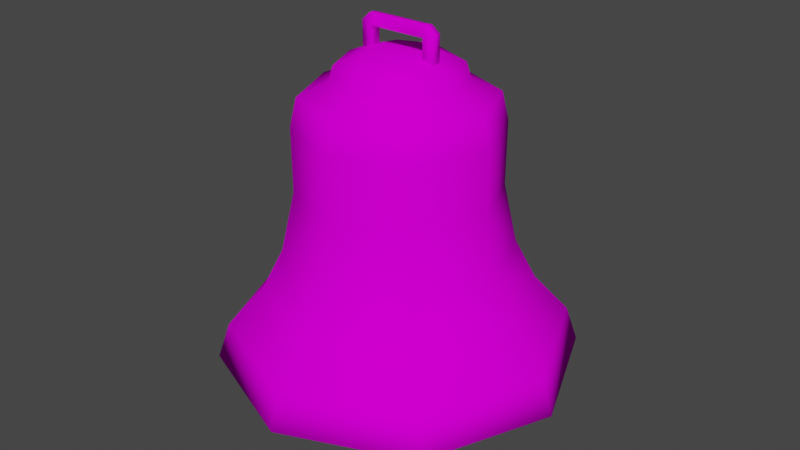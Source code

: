 # Source: bell.blend  (saved by Blender 2.90.8; exported with 4.5.12 LTS)
import bpy
from mathutils import Matrix  # noqa: F401  (used for matrix-valued properties, if any)

bpy.ops.wm.read_factory_settings(use_empty=True)
scene = bpy.context.scene
scene.name = 'Scene'

# ---- collections
col_collection = bpy.data.collections.new('Collection'); scene.collection.children.link(col_collection)

# ---- images (referenced by path relative to the original .blend; pixels are not part of the script)
import os
ASSET_DIR = os.environ.get("B2B_ASSET_DIR", "")  # directory of the original .blend (textures are referenced by path, not embedded)
HERE = os.path.dirname(os.path.abspath(__file__))  # packed textures are extracted next to this script under _unpacked/

def load_image(name, relpath, width, height, colorspace="sRGB"):
    """Load a texture the original file referenced (path relative to the .blend, or extracted next to this script)."""
    p = next((c for c in (os.path.join(HERE, relpath), os.path.join(ASSET_DIR, relpath)) if relpath and os.path.exists(c)), "")
    if p:
        img = bpy.data.images.load(p, check_existing=True)
        img.name = name
    else:  # same state as the original file: an image datablock whose file is absent (Cycles renders it pink)
        img = bpy.data.images.new(name, width, height)
        img.source = "FILE"
        img.filepath = "//" + (relpath or name)
    img.colorspace_settings.name = colorspace
    return img
img_bell_png = load_image('bell.png', 'bell.png', 1024, 1024, 'sRGB')

# ---- materials (node trees are filled in below, after node groups)
mat_bell = bpy.data.materials.new('bell')
mat_bell.use_backface_culling = True
mat_bell.use_transparent_shadow = False

# ---- material node trees
mat_bell.use_nodes = True; mat_bell.node_tree.nodes.clear()
_N = mat_bell.node_tree.nodes; _L = mat_bell.node_tree.links
n0 = _N.new('ShaderNodeBsdfPrincipled'); n0.name = 'Principled BSDF'; n0.location = (10, 300)
n0.distribution = 'GGX'
n0.subsurface_method = 'BURLEY'
n0.inputs[2].default_value = 0.0
n0.inputs[3].default_value = 1.45
n0.inputs[13].default_value = 0.0
n0.inputs[27].default_value = (0.0, 0.0, 0.0, 1.0)
n0.inputs[28].default_value = 1.0
n1 = _N.new('ShaderNodeOutputMaterial'); n1.name = 'Material Output'; n1.location = (300, 300)
n2 = _N.new('ShaderNodeTexImage'); n2.name = 'Image Texture'; n2.location = (-280, 280)
n2.image = img_bell_png
_L.new(n0.outputs[0], n1.inputs[0])
_L.new(n2.outputs[0], n0.inputs[0])
n1.is_active_output = True

# ---- world
world_world = bpy.data.worlds.new('World'); scene.world = world_world
world_world.use_nodes = True; world_world.node_tree.nodes.clear()
_N = world_world.node_tree.nodes; _L = world_world.node_tree.links
n0 = _N.new('ShaderNodeOutputWorld'); n0.name = 'World Output'; n0.location = (300, 300)
n1 = _N.new('ShaderNodeBackground'); n1.name = 'Background'; n1.location = (10, 300)
n1.inputs[0].default_value = (0.05088, 0.05088, 0.05088, 1.0)
_L.new(n1.outputs[0], n0.inputs[0])
n0.is_active_output = True
world_world.color = (0.05088, 0.05088, 0.05088)
world_world.use_sun_shadow = False
world_world.sun_shadow_jitter_overblur = 0.0

# ---- meshes
me_plane = bpy.data.meshes.new('Plane')
me_plane.from_pydata([(-5.551e-17, -1.11e-16, -0.3274), (6.043e-08, -0.8174, -0.4572), (2.305e-08, -0.523, -0.2051), (4.223e-08, -0.5651, -0.3442), (7.134e-09, -0.2946, -0.1069), (9.429e-08, -0.8735, -0.7042), (1.707e-07, -0.8698, -1.273), (2.43e-07, -0.9858, -1.801), (2.939e-07, -1.169, -2.164), (3.433e-07, -1.476, -2.504), (3.893e-07, -1.581, -2.82), (5.332e-08, -0.6456, -0.6595), (1.967e-08, -0.3807, -0.4326), (3.694e-08, -0.4186, -0.5578), (5.347e-09, -0.1751, -0.3443), (8.379e-08, -0.6961, -0.8818), (1.525e-07, -0.6928, -1.394), (2.176e-07, -0.7972, -1.869), (2.635e-07, -0.9622, -2.195), (3.079e-07, -1.238, -2.502), (3.493e-07, -1.333, -2.82), (-0.578, -0.578, -0.4572), (-0.3996, -0.3996, -0.3442), (-0.2083, -0.2083, -0.1069), (-0.6177, -0.6177, -0.7042), (-0.615, -0.615, -1.273), (-1.044, -1.044, -2.504), (-0.4565, -0.4565, -0.6595), (-0.2692, -0.2692, -0.4326), (-0.4923, -0.4923, -0.8818), (-0.4899, -0.4899, -1.394), (-0.6804, -0.6804, -2.195), (-0.8757, -0.8757, -2.502), (-1.388e-16, -5.551e-17, -0.08823), (-0.4186, -5.96e-08, -0.5578), (-0.1751, -1.49e-08, -0.3443), (-0.9622, -2.384e-07, -2.195), (-0.3698, -0.3698, -0.2051), (-0.697, -0.697, -1.801), (-0.8267, -0.8267, -2.164), (-1.118, -1.118, -2.82), (-0.296, -0.296, -0.5578), (-0.1238, -0.1238, -0.3443), (-0.5637, -0.5637, -1.869), (-0.9424, -0.9424, -2.82), (-0.4565, 0.4565, -0.6595), (-0.4923, 0.4923, -0.8818), (-0.8174, -4.172e-07, -0.4572), (-0.523, -1.49e-07, -0.2051), (-0.5651, -2.086e-07, -0.3442), (-0.2946, -1.043e-07, -0.1069), (-0.8735, -4.172e-07, -0.7042), (-0.8698, -4.768e-07, -1.273), (-0.9858, -5.96e-07, -1.801), (-1.169, -6.557e-07, -2.164), (-1.476, -8.345e-07, -2.504), (-1.581, -8.345e-07, -2.82), (-0.6456, -2.384e-07, -0.6595), (-0.3807, -1.49e-07, -0.4326), (-0.6961, -3.278e-07, -0.8818), (-0.6928, -3.278e-07, -1.394), (-0.7972, -4.172e-07, -1.869), (-1.238, -7.153e-07, -2.502), (-1.333, -7.749e-07, -2.82), (-2.384e-07, 1.169, -2.164), (-3.576e-07, 1.476, -2.504), (-0.578, 0.578, -0.4572), (-0.3698, 0.3698, -0.2051), (-0.3996, 0.3996, -0.3442), (-0.2083, 0.2083, -0.1069), (-0.6177, 0.6177, -0.7042), (-0.615, 0.615, -1.273), (-0.697, 0.697, -1.801), (-0.8267, 0.8267, -2.164), (-1.044, 1.044, -2.504), (-1.118, 1.118, -2.82), (-0.2692, 0.2692, -0.4326), (-0.296, 0.296, -0.5578), (-0.1238, 0.1238, -0.3443), (-0.4899, 0.4899, -1.394), (-0.5637, 0.5637, -1.869), (-0.6804, 0.6804, -2.195), (-0.8757, 0.8757, -2.502), (-0.9424, 0.9424, -2.82), (0.2083, 0.2083, -0.1069), (0.615, 0.615, -1.273), (0.8267, 0.8267, -2.164), (1.044, 1.044, -2.504), (0.4565, 0.4565, -0.6595), (0.2692, 0.2692, -0.4326), (0.1238, 0.1238, -0.3443), (0.4923, 0.4923, -0.8818), (0.4899, 0.4899, -1.394), (0.5637, 0.5637, -1.869), (0.6804, 0.6804, -2.195), (0.9424, 0.9424, -2.82), (-4.172e-07, 0.8174, -0.4572), (-1.49e-07, 0.523, -0.2051), (-2.086e-07, 0.5651, -0.3442), (-1.043e-07, 0.2946, -0.1069), (-4.172e-07, 0.8735, -0.7042), (-5.364e-07, 0.8698, -1.273), (-5.96e-07, 0.9858, -1.801), (-8.345e-07, 1.581, -2.82), (-2.384e-07, 0.6456, -0.6595), (-1.49e-07, 0.3807, -0.4326), (-1.49e-07, 0.4186, -0.5578), (-5.215e-08, 0.1751, -0.3443), (-3.278e-07, 0.6961, -0.8818), (-3.278e-07, 0.6928, -1.394), (-4.172e-07, 0.7972, -1.869), (-4.768e-07, 0.9622, -2.195), (-7.153e-07, 1.238, -2.502), (-7.749e-07, 1.333, -2.82), (0.8174, 1.192e-07, -0.4572), (0.523, 2.98e-08, -0.2051), (0.2946, 0.0, -0.1069), (0.8735, 1.192e-07, -0.7042), (0.9858, 2.384e-07, -1.801), (1.169, 2.384e-07, -2.164), (1.476, 3.576e-07, -2.504), (1.581, 2.384e-07, -2.82), (0.6456, 5.96e-08, -0.6595), (0.3807, 0.0, -0.4326), (0.4186, 5.96e-08, -0.5578), (0.7972, 2.384e-07, -1.869), (1.238, 3.576e-07, -2.502), (1.333, 3.576e-07, -2.82), (0.578, 0.578, -0.4572), (0.3698, 0.3698, -0.2051), (0.3996, 0.3996, -0.3442), (0.6177, 0.6177, -0.7042), (0.697, 0.697, -1.801), (1.118, 1.118, -2.82), (0.296, 0.296, -0.5578), (0.8757, 0.8757, -2.502), (0.578, -0.578, -0.4572), (0.3698, -0.3698, -0.2051), (0.3996, -0.3996, -0.3442), (0.2083, -0.2083, -0.1069), (0.6177, -0.6177, -0.7042), (0.615, -0.615, -1.273), (0.697, -0.697, -1.801), (0.8267, -0.8267, -2.164), (1.044, -1.044, -2.504), (1.118, -1.118, -2.82), (0.4565, -0.4565, -0.6595), (0.2692, -0.2692, -0.4326), (0.296, -0.296, -0.5578), (0.1238, -0.1238, -0.3443), (0.4923, -0.4923, -0.8818), (0.4899, -0.4899, -1.394), (0.5637, -0.5637, -1.869), (0.6804, -0.6804, -2.195), (0.8757, -0.8757, -2.502), (0.9424, -0.9424, -2.82), (0.5651, 2.086e-07, -0.3442), (0.8698, 5.364e-07, -1.273), (0.1751, 5.215e-08, -0.3443), (0.6961, 3.278e-07, -0.8818), (0.6928, 3.278e-07, -1.394), (0.9622, 4.768e-07, -2.195)], [], [(1, 5, 140, 136), (3, 1, 136, 138), (4, 2, 137, 139), (2, 3, 138, 137), (5, 6, 141, 140), (6, 7, 142, 141), (7, 8, 143, 142), (8, 9, 144, 143), (9, 10, 145, 144), (15, 11, 146, 150), (33, 4, 139), (11, 13, 148, 146), (12, 14, 149, 147), (13, 12, 147, 148), (16, 15, 150, 151), (17, 16, 151, 152), (18, 17, 152, 153), (19, 18, 153, 154), (20, 19, 154, 155), (14, 0, 149), (10, 20, 155, 145), (21, 24, 5, 1), (22, 21, 1, 3), (23, 37, 2, 4), (37, 22, 3, 2), (24, 25, 6, 5), (25, 38, 7, 6), (38, 39, 8, 7), (39, 26, 9, 8), (26, 40, 10, 9), (29, 27, 11, 15), (33, 23, 4), (27, 41, 13, 11), (28, 42, 14, 12), (41, 28, 12, 13), (30, 29, 15, 16), (43, 30, 16, 17), (31, 43, 17, 18), (32, 31, 18, 19), (44, 32, 19, 20), (42, 0, 14), (40, 44, 20, 10), (47, 51, 24, 21), (49, 47, 21, 22), (50, 48, 37, 23), (48, 49, 22, 37), (51, 52, 25, 24), (52, 53, 38, 25), (53, 54, 39, 38), (54, 55, 26, 39), (55, 56, 40, 26), (59, 57, 27, 29), (33, 50, 23), (57, 34, 41, 27), (58, 35, 42, 28), (34, 58, 28, 41), (60, 59, 29, 30), (61, 60, 30, 43), (36, 61, 43, 31), (62, 36, 31, 32), (63, 62, 32, 44), (35, 0, 42), (56, 63, 44, 40), (66, 70, 51, 47), (68, 66, 47, 49), (69, 67, 48, 50), (67, 68, 49, 48), (70, 71, 52, 51), (71, 72, 53, 52), (72, 73, 54, 53), (73, 74, 55, 54), (74, 75, 56, 55), (46, 45, 57, 59), (33, 69, 50), (45, 77, 34, 57), (76, 78, 35, 58), (77, 76, 58, 34), (79, 46, 59, 60), (80, 79, 60, 61), (81, 80, 61, 36), (82, 81, 36, 62), (83, 82, 62, 63), (78, 0, 35), (75, 83, 63, 56), (96, 100, 70, 66), (98, 96, 66, 68), (99, 97, 67, 69), (97, 98, 68, 67), (100, 101, 71, 70), (101, 102, 72, 71), (102, 64, 73, 72), (64, 65, 74, 73), (65, 103, 75, 74), (108, 104, 45, 46), (33, 99, 69), (104, 106, 77, 45), (105, 107, 78, 76), (106, 105, 76, 77), (109, 108, 46, 79), (110, 109, 79, 80), (111, 110, 80, 81), (112, 111, 81, 82), (113, 112, 82, 83), (107, 0, 78), (103, 113, 83, 75), (128, 131, 100, 96), (130, 128, 96, 98), (84, 129, 97, 99), (129, 130, 98, 97), (131, 85, 101, 100), (85, 132, 102, 101), (132, 86, 64, 102), (86, 87, 65, 64), (87, 133, 103, 65), (91, 88, 104, 108), (33, 84, 99), (88, 134, 106, 104), (89, 90, 107, 105), (134, 89, 105, 106), (92, 91, 108, 109), (93, 92, 109, 110), (94, 93, 110, 111), (135, 94, 111, 112), (95, 135, 112, 113), (90, 0, 107), (133, 95, 113, 103), (114, 117, 131, 128), (156, 114, 128, 130), (116, 115, 129, 84), (115, 156, 130, 129), (117, 157, 85, 131), (157, 118, 132, 85), (118, 119, 86, 132), (119, 120, 87, 86), (120, 121, 133, 87), (159, 122, 88, 91), (33, 116, 84), (122, 124, 134, 88), (123, 158, 90, 89), (124, 123, 89, 134), (160, 159, 91, 92), (125, 160, 92, 93), (161, 125, 93, 94), (126, 161, 94, 135), (127, 126, 135, 95), (158, 0, 90), (121, 127, 95, 133), (136, 140, 117, 114), (138, 136, 114, 156), (139, 137, 115, 116), (137, 138, 156, 115), (140, 141, 157, 117), (141, 142, 118, 157), (142, 143, 119, 118), (143, 144, 120, 119), (144, 145, 121, 120), (150, 146, 122, 159), (33, 139, 116), (146, 148, 124, 122), (147, 149, 158, 123), (148, 147, 123, 124), (151, 150, 159, 160), (152, 151, 160, 125), (153, 152, 125, 161), (154, 153, 161, 126), (155, 154, 126, 127), (149, 0, 158), (145, 155, 127, 121)])
me_plane.polygons.foreach_set('use_smooth', [True] * 168)
_uv = me_plane.uv_layers.new(name='UVMap')
_uv.uv.foreach_set('vector', [0.9929, 0.7533, 0.9929, 0.679, 0.005467, 0.6786, 0.005467, 0.753, 0.9929, 0.8295, 0.9929, 0.7533, 0.005467, 0.753, 0.005467, 0.8292, 0.9929, 0.9404, 0.9929, 0.872, 0.005467, 0.8718, 0.005467, 0.9403, 0.9929, 0.872, 0.9929, 0.8295, 0.005467, 0.8292, 0.005467, 0.8718, 0.9929, 0.679, 0.9929, 0.5116, 0.005467, 0.5112, 0.005467, 0.6786, 0.9929, 0.5116, 0.9929, 0.3531, 0.005467, 0.3527, 0.005467, 0.5112, 0.9929, 0.3531, 0.9929, 0.2353, 0.005467, 0.2347, 0.005467, 0.3527, 0.9929, 0.2353, 0.9929, 0.1049, 0.005467, 0.1042, 0.005467, 0.2347, 0.9929, 0.1049, 0.9929, 0.0001965, 0.005467, 0.0001787, 0.005467, 0.1042, 0.9929, -0.01684, 0.9929, -0.01851, 0.005467, -0.01852, 0.005467, -0.01685, 0.4845, 0.9727, 0.9929, 0.9404, 0.005467, 0.9403, 0.9929, -0.01851, 0.9929, -0.02023, 0.005467, -0.02023, 0.005467, -0.01852, 0.9929, -0.02119, 0.9929, -0.02273, 0.005467, -0.02273, 0.005467, -0.02119, 0.9929, -0.02023, 0.9929, -0.02119, 0.005467, -0.02119, 0.005467, -0.02023, 0.9929, -0.01307, 0.9929, -0.01684, 0.005467, -0.01685, 0.005467, -0.01308, 0.9929, -0.009506, 0.9929, -0.01307, 0.005467, -0.01308, 0.005467, -0.009515, 0.9929, -0.006852, 0.9929, -0.009506, 0.005467, -0.009515, 0.005467, -0.006863, 0.9929, -0.003916, 0.9929, -0.006852, 0.005467, -0.006863, 0.005467, -0.00393, 0.9929, -0.001491, 0.9929, -0.003916, 0.005467, -0.00393, 0.005467, -0.001506, 0.9929, -0.02273, 0.5042, -0.02339, 0.005467, -0.02273, 0.9929, 0.0001965, 0.9929, -0.001491, 0.005467, -0.001506, 0.005467, 0.0001787, 0.9929, 0.7533, 0.9929, 0.679, 0.005467, 0.6786, 0.005467, 0.753, 0.9929, 0.8295, 0.9929, 0.7533, 0.005467, 0.753, 0.005467, 0.8292, 0.9929, 0.9404, 0.9929, 0.872, 0.005467, 0.8718, 0.005467, 0.9403, 0.9929, 0.872, 0.9929, 0.8295, 0.005467, 0.8292, 0.005467, 0.8718, 0.9929, 0.679, 0.9929, 0.5116, 0.005467, 0.5112, 0.005467, 0.6786, 0.9929, 0.5116, 0.9929, 0.3531, 0.005467, 0.3527, 0.005467, 0.5112, 0.9929, 0.3531, 0.9929, 0.2353, 0.005467, 0.2347, 0.005467, 0.3527, 0.9929, 0.2353, 0.9929, 0.1049, 0.005467, 0.1042, 0.005467, 0.2347, 0.9929, 0.1049, 0.9929, 0.0001965, 0.005467, 0.0001787, 0.005467, 0.1042, 0.9929, -0.01684, 0.9929, -0.01851, 0.005467, -0.01852, 0.005467, -0.01685, 0.4845, 0.9727, 0.9929, 0.9404, 0.005467, 0.9403, 0.9929, -0.01851, 0.9929, -0.02023, 0.005467, -0.02023, 0.005467, -0.01852, 0.9929, -0.02119, 0.9929, -0.02273, 0.005467, -0.02273, 0.005467, -0.02119, 0.9929, -0.02023, 0.9929, -0.02119, 0.005467, -0.02119, 0.005467, -0.02023, 0.9929, -0.01307, 0.9929, -0.01684, 0.005467, -0.01685, 0.005467, -0.01308, 0.9929, -0.009506, 0.9929, -0.01307, 0.005467, -0.01308, 0.005467, -0.009515, 0.9929, -0.006852, 0.9929, -0.009506, 0.005467, -0.009515, 0.005467, -0.006863, 0.9929, -0.003916, 0.9929, -0.006852, 0.005467, -0.006863, 0.005467, -0.00393, 0.9929, -0.001491, 0.9929, -0.003916, 0.005467, -0.00393, 0.005467, -0.001506, 0.9929, -0.02273, 0.5042, -0.02339, 0.005467, -0.02273, 0.9929, 0.0001965, 0.9929, -0.001491, 0.005467, -0.001506, 0.005467, 0.0001787, 0.9929, 0.7533, 0.9929, 0.679, 0.005467, 0.6786, 0.005467, 0.753, 0.9929, 0.8295, 0.9929, 0.7533, 0.005467, 0.753, 0.005467, 0.8292, 0.9929, 0.9404, 0.9929, 0.872, 0.005467, 0.8718, 0.005467, 0.9403, 0.9929, 0.872, 0.9929, 0.8295, 0.005467, 0.8292, 0.005467, 0.8718, 0.9929, 0.679, 0.9929, 0.5116, 0.005467, 0.5112, 0.005467, 0.6786, 0.9929, 0.5116, 0.9929, 0.3531, 0.005467, 0.3527, 0.005467, 0.5112, 0.9929, 0.3531, 0.9929, 0.2353, 0.005467, 0.2347, 0.005467, 0.3527, 0.9929, 0.2353, 0.9929, 0.1049, 0.005467, 0.1042, 0.005467, 0.2347, 0.9929, 0.1049, 0.9929, 0.0001965, 0.005467, 0.0001787, 0.005467, 0.1042, 0.9929, -0.01684, 0.9929, -0.01851, 0.005467, -0.01852, 0.005467, -0.01685, 0.4845, 0.9727, 0.9929, 0.9404, 0.005467, 0.9403, 0.9929, -0.01851, 0.9929, -0.02023, 0.005467, -0.02023, 0.005467, -0.01852, 0.9929, -0.02119, 0.9929, -0.02273, 0.005467, -0.02273, 0.005467, -0.02119, 0.9929, -0.02023, 0.9929, -0.02119, 0.005467, -0.02119, 0.005467, -0.02023, 0.9929, -0.01307, 0.9929, -0.01684, 0.005467, -0.01685, 0.005467, -0.01308, 0.9929, -0.009506, 0.9929, -0.01307, 0.005467, -0.01308, 0.005467, -0.009515, 0.9929, -0.006852, 0.9929, -0.009506, 0.005467, -0.009515, 0.005467, -0.006863, 0.9929, -0.003916, 0.9929, -0.006852, 0.005467, -0.006863, 0.005467, -0.00393, 0.9929, -0.001491, 0.9929, -0.003916, 0.005467, -0.00393, 0.005467, -0.001506, 0.9929, -0.02273, 0.5042, -0.02339, 0.005467, -0.02273, 0.9929, 0.0001965, 0.9929, -0.001491, 0.005467, -0.001506, 0.005467, 0.0001787, 0.9929, 0.7533, 0.9929, 0.679, 0.005467, 0.6786, 0.005467, 0.753, 0.9929, 0.8295, 0.9929, 0.7533, 0.005467, 0.753, 0.005467, 0.8292, 0.9929, 0.9404, 0.9929, 0.872, 0.005467, 0.8718, 0.005467, 0.9403, 0.9929, 0.872, 0.9929, 0.8295, 0.005467, 0.8292, 0.005467, 0.8718, 0.9929, 0.679, 0.9929, 0.5116, 0.005467, 0.5112, 0.005467, 0.6786, 0.9929, 0.5116, 0.9929, 0.3531, 0.005467, 0.3527, 0.005467, 0.5112, 0.9929, 0.3531, 0.9929, 0.2353, 0.005467, 0.2347, 0.005467, 0.3527, 0.9929, 0.2353, 0.9929, 0.1049, 0.005467, 0.1042, 0.005467, 0.2347, 0.9929, 0.1049, 0.9929, 0.0001965, 0.005467, 0.0001787, 0.005467, 0.1042, 0.9929, -0.01684, 0.9929, -0.01851, 0.005467, -0.01852, 0.005467, -0.01685, 0.4845, 0.9727, 0.9929, 0.9404, 0.005467, 0.9403, 0.9929, -0.01851, 0.9929, -0.02023, 0.005467, -0.02023, 0.005467, -0.01852, 0.9929, -0.02119, 0.9929, -0.02273, 0.005467, -0.02273, 0.005467, -0.02119, 0.9929, -0.02023, 0.9929, -0.02119, 0.005467, -0.02119, 0.005467, -0.02023, 0.9929, -0.01307, 0.9929, -0.01684, 0.005467, -0.01685, 0.005467, -0.01308, 0.9929, -0.009506, 0.9929, -0.01307, 0.005467, -0.01308, 0.005467, -0.009515, 0.9929, -0.006852, 0.9929, -0.009506, 0.005467, -0.009515, 0.005467, -0.006863, 0.9929, -0.003916, 0.9929, -0.006852, 0.005467, -0.006863, 0.005467, -0.00393, 0.9929, -0.001491, 0.9929, -0.003916, 0.005467, -0.00393, 0.005467, -0.001506, 0.9929, -0.02273, 0.5042, -0.02339, 0.005467, -0.02273, 0.9929, 0.0001965, 0.9929, -0.001491, 0.005467, -0.001506, 0.005467, 0.0001787, 0.9929, 0.7533, 0.9929, 0.679, 0.005467, 0.6786, 0.005467, 0.753, 0.9929, 0.8295, 0.9929, 0.7533, 0.005467, 0.753, 0.005467, 0.8292, 0.9929, 0.9404, 0.9929, 0.872, 0.005467, 0.8718, 0.005467, 0.9403, 0.9929, 0.872, 0.9929, 0.8295, 0.005467, 0.8292, 0.005467, 0.8718, 0.9929, 0.679, 0.9929, 0.5116, 0.005467, 0.5112, 0.005467, 0.6786, 0.9929, 0.5116, 0.9929, 0.3531, 0.005467, 0.3527, 0.005467, 0.5112, 0.9929, 0.3531, 0.9929, 0.2353, 0.005467, 0.2347, 0.005467, 0.3527, 0.9929, 0.2353, 0.9929, 0.1049, 0.005467, 0.1042, 0.005467, 0.2347, 0.9929, 0.1049, 0.9929, 0.0001965, 0.005467, 0.0001787, 0.005467, 0.1042, 0.9929, -0.01684, 0.9929, -0.01851, 0.005467, -0.01852, 0.005467, -0.01685, 0.4845, 0.9727, 0.9929, 0.9404, 0.005467, 0.9403, 0.9929, -0.01851, 0.9929, -0.02023, 0.005467, -0.02023, 0.005467, -0.01852, 0.9929, -0.02119, 0.9929, -0.02273, 0.005467, -0.02273, 0.005467, -0.02119, 0.9929, -0.02023, 0.9929, -0.02119, 0.005467, -0.02119, 0.005467, -0.02023, 0.9929, -0.01307, 0.9929, -0.01684, 0.005467, -0.01685, 0.005467, -0.01308, 0.9929, -0.009506, 0.9929, -0.01307, 0.005467, -0.01308, 0.005467, -0.009515, 0.9929, -0.006852, 0.9929, -0.009506, 0.005467, -0.009515, 0.005467, -0.006863, 0.9929, -0.003916, 0.9929, -0.006852, 0.005467, -0.006863, 0.005467, -0.00393, 0.9929, -0.001491, 0.9929, -0.003916, 0.005467, -0.00393, 0.005467, -0.001506, 0.9929, -0.02273, 0.5042, -0.02339, 0.005467, -0.02273, 0.9929, 0.0001965, 0.9929, -0.001491, 0.005467, -0.001506, 0.005467, 0.0001787, 0.9929, 0.7533, 0.9929, 0.679, 0.005467, 0.6786, 0.005467, 0.753, 0.9929, 0.8295, 0.9929, 0.7533, 0.005467, 0.753, 0.005467, 0.8292, 0.9929, 0.9404, 0.9929, 0.872, 0.005467, 0.8718, 0.005467, 0.9403, 0.9929, 0.872, 0.9929, 0.8295, 0.005467, 0.8292, 0.005467, 0.8718, 0.9929, 0.679, 0.9929, 0.5116, 0.005467, 0.5112, 0.005467, 0.6786, 0.9929, 0.5116, 0.9929, 0.3531, 0.005467, 0.3527, 0.005467, 0.5112, 0.9929, 0.3531, 0.9929, 0.2353, 0.005467, 0.2347, 0.005467, 0.3527, 0.9929, 0.2353, 0.9929, 0.1049, 0.005467, 0.1042, 0.005467, 0.2347, 0.9929, 0.1049, 0.9929, 0.0001965, 0.005467, 0.0001787, 0.005467, 0.1042, 0.9929, -0.01684, 0.9929, -0.01851, 0.005467, -0.01852, 0.005467, -0.01685, 0.4845, 0.9727, 0.9929, 0.9404, 0.005467, 0.9403, 0.9929, -0.01851, 0.9929, -0.02023, 0.005467, -0.02023, 0.005467, -0.01852, 0.9929, -0.02119, 0.9929, -0.02273, 0.005467, -0.02273, 0.005467, -0.02119, 0.9929, -0.02023, 0.9929, -0.02119, 0.005467, -0.02119, 0.005467, -0.02023, 0.9929, -0.01307, 0.9929, -0.01684, 0.005467, -0.01685, 0.005467, -0.01308, 0.9929, -0.009506, 0.9929, -0.01307, 0.005467, -0.01308, 0.005467, -0.009515, 0.9929, -0.006852, 0.9929, -0.009506, 0.005467, -0.009515, 0.005467, -0.006863, 0.9929, -0.003916, 0.9929, -0.006852, 0.005467, -0.006863, 0.005467, -0.00393, 0.9929, -0.001491, 0.9929, -0.003916, 0.005467, -0.00393, 0.005467, -0.001506, 0.9929, -0.02273, 0.5042, -0.02339, 0.005467, -0.02273, 0.9929, 0.0001965, 0.9929, -0.001491, 0.005467, -0.001506, 0.005467, 0.0001787, 0.9929, 0.7533, 0.9929, 0.679, 0.005467, 0.6786, 0.005467, 0.753, 0.9929, 0.8295, 0.9929, 0.7533, 0.005467, 0.753, 0.005467, 0.8292, 0.9929, 0.9404, 0.9929, 0.872, 0.005467, 0.8718, 0.005467, 0.9403, 0.9929, 0.872, 0.9929, 0.8295, 0.005467, 0.8292, 0.005467, 0.8718, 0.9929, 0.679, 0.9929, 0.5116, 0.005467, 0.5112, 0.005467, 0.6786, 0.9929, 0.5116, 0.9929, 0.3531, 0.005467, 0.3527, 0.005467, 0.5112, 0.9929, 0.3531, 0.9929, 0.2353, 0.005467, 0.2347, 0.005467, 0.3527, 0.9929, 0.2353, 0.9929, 0.1049, 0.005467, 0.1042, 0.005467, 0.2347, 0.9929, 0.1049, 0.9929, 0.0001965, 0.005467, 0.0001787, 0.005467, 0.1042, 0.9929, -0.01684, 0.9929, -0.01851, 0.005467, -0.01852, 0.005467, -0.01685, 0.4845, 0.9727, 0.9929, 0.9404, 0.005467, 0.9403, 0.9929, -0.01851, 0.9929, -0.02023, 0.005467, -0.02023, 0.005467, -0.01852, 0.9929, -0.02119, 0.9929, -0.02273, 0.005467, -0.02273, 0.005467, -0.02119, 0.9929, -0.02023, 0.9929, -0.02119, 0.005467, -0.02119, 0.005467, -0.02023, 0.9929, -0.01307, 0.9929, -0.01684, 0.005467, -0.01685, 0.005467, -0.01308, 0.9929, -0.009506, 0.9929, -0.01307, 0.005467, -0.01308, 0.005467, -0.009515, 0.9929, -0.006852, 0.9929, -0.009506, 0.005467, -0.009515, 0.005467, -0.006863, 0.9929, -0.003916, 0.9929, -0.006852, 0.005467, -0.006863, 0.005467, -0.00393, 0.9929, -0.001491, 0.9929, -0.003916, 0.005467, -0.00393, 0.005467, -0.001506, 0.9929, -0.02273, 0.5042, -0.02339, 0.005467, -0.02273, 0.9929, 0.0001965, 0.9929, -0.001491, 0.005467, -0.001506, 0.005467, 0.0001787, 0.9929, 0.7533, 0.9929, 0.679, 0.005467, 0.6786, 0.005467, 0.753, 0.9929, 0.8295, 0.9929, 0.7533, 0.005467, 0.753, 0.005467, 0.8292, 0.9929, 0.9404, 0.9929, 0.872, 0.005467, 0.8718, 0.005467, 0.9403, 0.9929, 0.872, 0.9929, 0.8295, 0.005467, 0.8292, 0.005467, 0.8718, 0.9929, 0.679, 0.9929, 0.5116, 0.005467, 0.5112, 0.005467, 0.6786, 0.9929, 0.5116, 0.9929, 0.3531, 0.005467, 0.3527, 0.005467, 0.5112, 0.9929, 0.3531, 0.9929, 0.2353, 0.005467, 0.2347, 0.005467, 0.3527, 0.9929, 0.2353, 0.9929, 0.1049, 0.005467, 0.1042, 0.005467, 0.2347, 0.9929, 0.1049, 0.9929, 0.0001965, 0.005467, 0.0001787, 0.005467, 0.1042, 0.9929, -0.01684, 0.9929, -0.01851, 0.005467, -0.01852, 0.005467, -0.01685, 0.4845, 0.9727, 0.9929, 0.9404, 0.005467, 0.9403, 0.9929, -0.01851, 0.9929, -0.02023, 0.005467, -0.02023, 0.005467, -0.01852, 0.9929, -0.02119, 0.9929, -0.02273, 0.005467, -0.02273, 0.005467, -0.02119, 0.9929, -0.02023, 0.9929, -0.02119, 0.005467, -0.02119, 0.005467, -0.02023, 0.9929, -0.01307, 0.9929, -0.01684, 0.005467, -0.01685, 0.005467, -0.01308, 0.9929, -0.009506, 0.9929, -0.01307, 0.005467, -0.01308, 0.005467, -0.009515, 0.9929, -0.006852, 0.9929, -0.009506, 0.005467, -0.009515, 0.005467, -0.006863, 0.9929, -0.003916, 0.9929, -0.006852, 0.005467, -0.006863, 0.005467, -0.00393, 0.9929, -0.001491, 0.9929, -0.003916, 0.005467, -0.00393, 0.005467, -0.001506, 0.9929, -0.02273, 0.5042, -0.02339, 0.005467, -0.02273, 0.9929, 0.0001965, 0.9929, -0.001491, 0.005467, -0.001506, 0.005467, 0.0001787])
me_plane.materials.append(mat_bell)
me_plane.use_remesh_fix_poles = True
me_plane.use_remesh_preserve_attributes = False
me_plane.use_mirror_vertex_groups = False
me_plane.update()
me_plane_001 = bpy.data.meshes.new('Plane.001')
me_plane_001.from_pydata([(-0.04, -0.04, -0.28), (0.04, -0.04, -0.28), (-0.04, 0.04, -0.28), (0.04, 0.04, -0.28), (-0.04, -0.04, -2.68), (0.04, -0.04, -2.68), (-0.04, 0.04, -2.68), (0.04, 0.04, -2.68), (-0.1836, -0.1836, -2.875), (0.1836, -0.1836, -2.875), (-0.1836, 0.1836, -2.875), (0.1836, 0.1836, -2.875), (0.0, 0.0, -3.385)], [], [(0, 1, 3, 2), (7, 11, 10, 6), (3, 7, 6, 2), (0, 4, 5, 1), (1, 5, 7, 3), (2, 6, 4, 0), (9, 12, 11), (4, 8, 9, 5), (5, 9, 11, 7), (6, 10, 8, 4), (10, 12, 8), (11, 12, 10), (8, 12, 9)])
me_plane_001.polygons.foreach_set('use_smooth', [True] * 13)
_uv = me_plane_001.uv_layers.new(name='UVMap')
_uv.uv.foreach_set('vector', [0.0, 0.0, 0.0, 1.0, 1.0, 1.0, 1.0, 0.0, 0.0, 0.0, 0.0, 1.0, 1.0, 1.0, 1.0, 0.0, 0.0, 0.0, 0.0, 1.0, 1.0, 1.0, 1.0, 0.0, 0.0, 0.0, 0.0, 1.0, 1.0, 1.0, 1.0, 0.0, 0.0, 0.0, 0.0, 1.0, 1.0, 1.0, 1.0, 0.0, 0.0, 0.0, 0.0, 1.0, 1.0, 1.0, 1.0, 0.0, 0.0, 0.0, 1.0, 1.0, 1.0, 0.0, 0.0, 0.0, 0.0, 1.0, 1.0, 1.0, 1.0, 0.0, 0.0, 0.0, 0.0, 1.0, 1.0, 1.0, 1.0, 0.0, 0.0, 0.0, 0.0, 1.0, 1.0, 1.0, 1.0, 0.0, 0.0, 0.0, 1.0, 1.0, 1.0, 0.0, 0.0, 0.0, 1.0, 1.0, 1.0, 0.0, 0.0, 0.0, 1.0, 1.0, 1.0, 0.0])
me_plane_001.materials.append(mat_bell)
me_plane_001.use_remesh_fix_poles = True
me_plane_001.use_remesh_preserve_attributes = False
me_plane_001.use_mirror_vertex_groups = False
me_plane_001.update()
me_plane_002 = bpy.data.meshes.new('Plane.002')
me_plane_002.from_pydata([(-0.3461, -0.04122, -0.1496), (-0.25, -0.05, -0.1483), (-0.3461, 0.04122, -0.1496), (-0.25, 0.05, -0.1483), (-0.3461, -0.04122, 0.09288), (-0.25, -0.05, 0.06166), (-0.3461, 0.04122, 0.09288), (-0.25, 0.05, 0.06166), (0.26, -0.05, -0.1483), (0.3561, -0.04122, -0.1496), (0.26, 0.05, -0.1483), (0.3561, 0.04122, -0.1496), (0.26, -0.05, 0.06166), (0.3561, -0.04122, 0.09288), (0.26, 0.05, 0.06166), (0.3561, 0.04122, 0.09288), (-0.2808, -0.02815, 0.1567), (-0.2245, -0.02815, 0.1567), (-0.2808, 0.02815, 0.1567), (-0.2245, 0.02815, 0.1567), (0.2345, -0.02815, 0.1567), (0.2908, -0.02815, 0.1567), (0.2345, 0.02815, 0.1567), (0.2908, 0.02815, 0.1567)], [], [(0, 2, 3, 1), (7, 6, 18, 19), (2, 0, 4, 6), (3, 2, 6, 7), (0, 1, 5, 4), (1, 3, 7, 5), (8, 10, 11, 9), (13, 15, 23, 21), (10, 8, 12, 14), (11, 10, 14, 15), (8, 9, 13, 12), (9, 11, 15, 13), (16, 17, 19, 18), (4, 5, 17, 16), (20, 22, 19, 17), (6, 4, 16, 18), (20, 21, 23, 22), (12, 20, 17, 5), (15, 14, 22, 23), (12, 13, 21, 20), (22, 14, 7, 19), (14, 12, 5, 7)])
me_plane_002.polygons.foreach_set('use_smooth', [True] * 22)
_uv = me_plane_002.uv_layers.new(name='UVMap')
_uv.uv.foreach_set('vector', [0.3223, 0.9697, 0.3223, 0.8697, 0.7223, 0.8697, 0.7223, 0.9697, 0.3223, 0.9697, 0.3223, 0.8697, 0.7223, 0.8697, 0.7223, 0.9697, 0.3223, 0.9697, 0.3223, 0.8697, 0.7223, 0.8697, 0.7223, 0.9697, 0.3223, 0.9697, 0.3223, 0.8697, 0.7223, 0.8697, 0.7223, 0.9697, 0.3223, 0.9697, 0.3223, 0.8697, 0.7223, 0.8697, 0.7223, 0.9697, 0.3223, 0.9697, 0.3223, 0.8697, 0.7223, 0.8697, 0.7223, 0.9697, 0.3223, 0.9697, 0.3223, 0.8697, 0.7223, 0.8697, 0.7223, 0.9697, 0.3223, 0.9697, 0.3223, 0.8697, 0.7223, 0.8697, 0.7223, 0.9697, 0.3223, 0.9697, 0.3223, 0.8697, 0.7223, 0.8697, 0.7223, 0.9697, 0.3223, 0.9697, 0.3223, 0.8697, 0.7223, 0.8697, 0.7223, 0.9697, 0.3223, 0.9697, 0.3223, 0.8697, 0.7223, 0.8697, 0.7223, 0.9697, 0.3223, 0.9697, 0.3223, 0.8697, 0.7223, 0.8697, 0.7223, 0.9697, 0.3223, 0.9697, 0.3223, 0.8697, 0.7223, 0.8697, 0.7223, 0.9697, 0.3223, 0.9697, 0.3223, 0.8697, 0.7223, 0.8697, 0.7223, 0.9697, 0.3223, 0.9697, 0.3223, 0.8697, 0.7223, 0.8697, 0.7223, 0.9697, 0.3223, 0.9697, 0.3223, 0.8697, 0.7223, 0.8697, 0.7223, 0.9697, 0.3223, 0.9697, 0.3223, 0.8697, 0.7223, 0.8697, 0.7223, 0.9697, 0.3223, 0.9697, 0.3223, 0.8697, 0.7223, 0.8697, 0.7223, 0.9697, 0.3223, 0.9697, 0.3223, 0.8697, 0.7223, 0.8697, 0.7223, 0.9697, 0.3223, 0.9697, 0.3223, 0.8697, 0.7223, 0.8697, 0.7223, 0.9697, 0.3223, 0.9697, 0.3223, 0.8697, 0.7223, 0.8697, 0.7223, 0.9697, 0.3223, 0.9697, 0.3223, 0.8697, 0.7223, 0.8697, 0.7223, 0.9697])
me_plane_002.materials.append(mat_bell)
me_plane_002.use_remesh_fix_poles = True
me_plane_002.use_remesh_preserve_attributes = False
me_plane_002.use_mirror_vertex_groups = False
me_plane_002.update()

# ---- objects
ob_empty = bpy.data.objects.new('Empty', None)
ob_plane = bpy.data.objects.new('Plane', me_plane)
ob_plane_001 = bpy.data.objects.new('Plane.001', me_plane_001)
ob_plane_002 = bpy.data.objects.new('Plane.002', me_plane_002)

# ---- transforms, parenting, visibility, modifiers, constraints
ob_empty.location = (-7.763e-05, -9.654e-08, 0.01856)
ob_empty.rotation_euler = (1.571, -0.0, -0.0)
ob_empty.empty_display_type = 'IMAGE'
ob_empty.empty_display_size = 5.0
ob_empty.lineart.crease_threshold = 0.0
ob_plane.location = (0.0, 0.0, 0.0)
ob_plane.lineart.crease_threshold = 0.0
ob_plane_001.location = (0.0, 0.0, 0.0)
ob_plane_001.lineart.crease_threshold = 0.0
ob_plane_002.location = (0.0, 0.0, 0.0)
ob_plane_002.lineart.crease_threshold = 0.0

# ---- collection membership
col_collection.objects.link(ob_empty)
col_collection.objects.link(ob_plane)
col_collection.objects.link(ob_plane_001)
col_collection.objects.link(ob_plane_002)

# ---- scene / render settings (as saved in the file)
scene.frame_start = 1; scene.frame_end = 250; scene.frame_set(1)
scene.render.engine = 'BLENDER_EEVEE_NEXT'
scene.cycles.use_denoising = False
scene.cycles.samples = 128
scene.cycles.sampling_pattern = 'TABULATED_SOBOL'
scene.cycles.use_adaptive_sampling = False
scene.cycles.use_light_tree = False
scene.view_settings.view_transform = 'Filmic'
bpy.context.view_layer.update()

# ---- added for rendering (the .blend has no active camera and no usable light): camera, sun
cam_auto = bpy.data.cameras.new('AutoCamera')
cam_auto.lens = 50.0
cam_auto.sensor_width = 36.0
cam_auto.clip_end = 1000.0
ob_auto_camera = bpy.data.objects.new('AutoCamera', cam_auto)
scene.collection.objects.link(ob_auto_camera)
ob_auto_camera.location = (5.27751, -6.33301, 2.60787)
ob_auto_camera.rotation_euler = (1.09748, -7.21219e-08, 0.694738)
scene.camera = ob_auto_camera
light_auto_sun = bpy.data.lights.new('AutoSun', 'SUN')
light_auto_sun.energy = 3.0
light_auto_sun.angle = 0.0523599
ob_auto_sun = bpy.data.objects.new('AutoSun', light_auto_sun)
scene.collection.objects.link(ob_auto_sun)
ob_auto_sun.rotation_euler = (0.872665, 0.174533, 0.523599)
bpy.context.view_layer.update()
